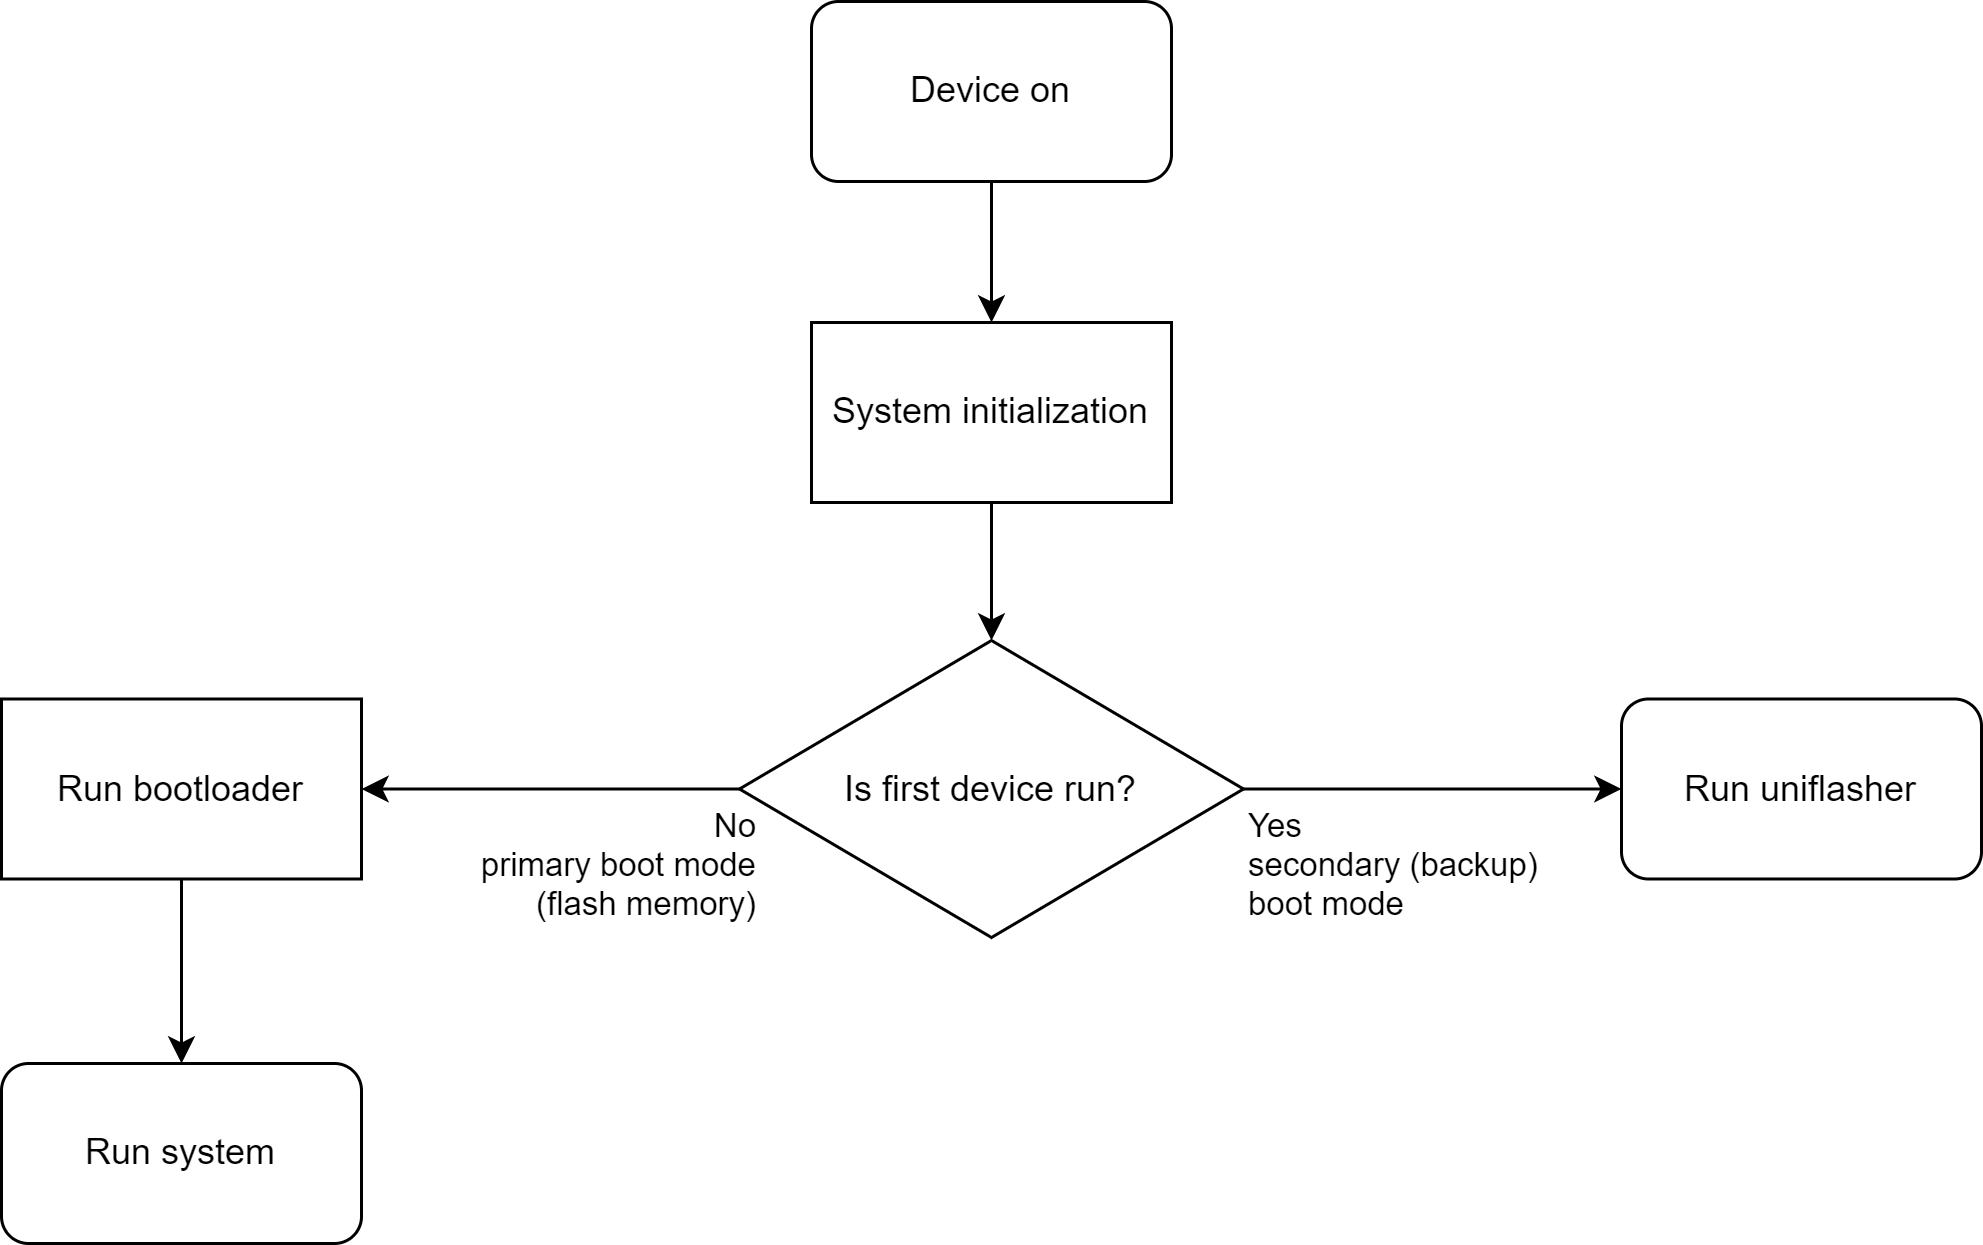

The diagram above was exported from draw.io. Its source (the exported page's mxGraphModel, read from the mxfile embedded in the PNG):
<mxGraphModel dx="1844" dy="1139" grid="0" gridSize="10" guides="1" tooltips="1" connect="1" arrows="1" fold="1" page="0" pageScale="1" pageWidth="1600" pageHeight="1200" math="0" shadow="0">
  <root>
    <mxCell id="0" />
    <mxCell id="1" parent="0" />
    <mxCell id="233" style="edgeStyle=none;html=1;exitX=0.5;exitY=1;exitDx=0;exitDy=0;" edge="1" parent="1" source="169" target="224">
      <mxGeometry relative="1" as="geometry" />
    </mxCell>
    <mxCell id="169" value="Device on" style="rounded=1;whiteSpace=wrap;html=1;" parent="1" vertex="1">
      <mxGeometry x="104" y="168" width="120" height="60" as="geometry" />
    </mxCell>
    <mxCell id="228" style="edgeStyle=none;html=1;exitX=1;exitY=0.5;exitDx=0;exitDy=0;" edge="1" parent="1" source="221" target="225">
      <mxGeometry relative="1" as="geometry" />
    </mxCell>
    <mxCell id="229" value="Yes&lt;div&gt;secondary (backup)&lt;/div&gt;&lt;div&gt;boot mode&lt;/div&gt;" style="edgeLabel;html=1;align=left;verticalAlign=middle;resizable=0;points=[];" vertex="1" connectable="0" parent="228">
      <mxGeometry x="-0.6531" y="1" relative="1" as="geometry">
        <mxPoint x="-22" y="26" as="offset" />
      </mxGeometry>
    </mxCell>
    <mxCell id="230" style="edgeStyle=none;html=1;exitX=0;exitY=0.5;exitDx=0;exitDy=0;" edge="1" parent="1" source="221" target="226">
      <mxGeometry relative="1" as="geometry" />
    </mxCell>
    <mxCell id="231" value="No&lt;div&gt;primary boot mode&lt;br&gt;(flash memory)&lt;/div&gt;" style="edgeLabel;html=1;align=right;verticalAlign=middle;resizable=0;points=[];" vertex="1" connectable="0" parent="230">
      <mxGeometry x="-0.1175" y="-1" relative="1" as="geometry">
        <mxPoint x="62" y="26" as="offset" />
      </mxGeometry>
    </mxCell>
    <mxCell id="221" value="Is first device run?" style="rhombus;whiteSpace=wrap;html=1;" vertex="1" parent="1">
      <mxGeometry x="80" y="381" width="168" height="99" as="geometry" />
    </mxCell>
    <mxCell id="234" style="edgeStyle=none;html=1;exitX=0.5;exitY=1;exitDx=0;exitDy=0;" edge="1" parent="1" source="224" target="221">
      <mxGeometry relative="1" as="geometry" />
    </mxCell>
    <mxCell id="224" value="System initialization" style="rounded=0;whiteSpace=wrap;html=1;" vertex="1" parent="1">
      <mxGeometry x="104" y="275" width="120" height="60" as="geometry" />
    </mxCell>
    <mxCell id="225" value="Run uniflasher" style="rounded=1;whiteSpace=wrap;html=1;" vertex="1" parent="1">
      <mxGeometry x="374" y="400.5" width="120" height="60" as="geometry" />
    </mxCell>
    <mxCell id="232" style="edgeStyle=none;html=1;" edge="1" parent="1" source="226" target="227">
      <mxGeometry relative="1" as="geometry" />
    </mxCell>
    <mxCell id="226" value="Run bootloader" style="rounded=0;whiteSpace=wrap;html=1;" vertex="1" parent="1">
      <mxGeometry x="-166" y="400.5" width="120" height="60" as="geometry" />
    </mxCell>
    <mxCell id="227" value="Run system" style="rounded=1;whiteSpace=wrap;html=1;" vertex="1" parent="1">
      <mxGeometry x="-166" y="522" width="120" height="60" as="geometry" />
    </mxCell>
  </root>
</mxGraphModel>